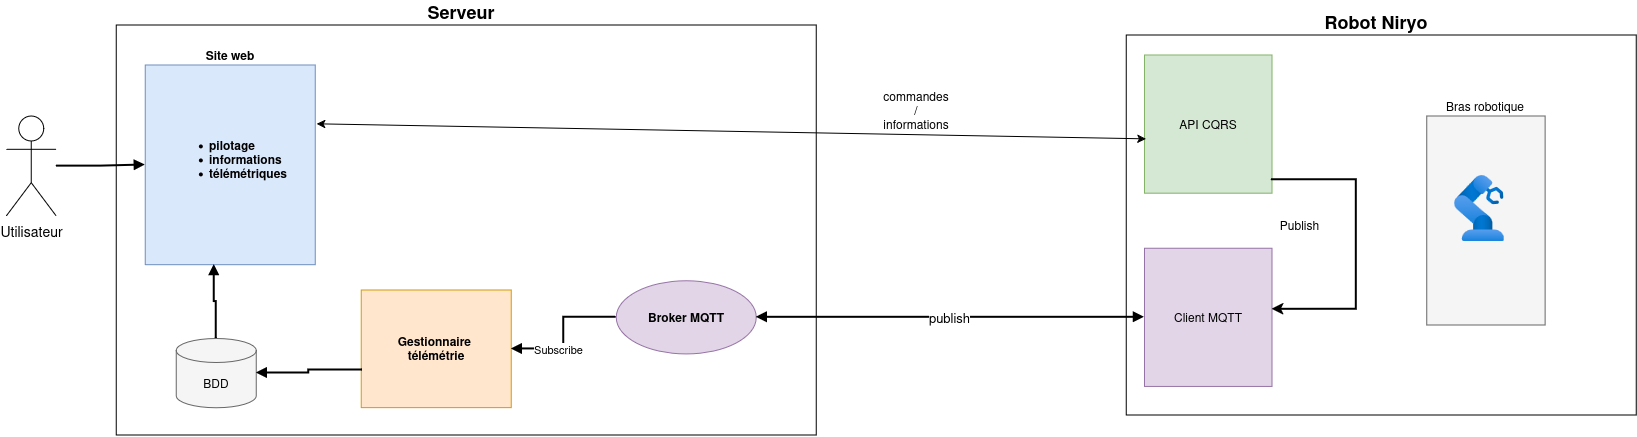

The diagram above was exported from draw.io. Its source (the exported page's mxGraphModel, read from the mxfile embedded in the PNG):
<mxGraphModel dx="1540" dy="922" grid="1" gridSize="10" guides="1" tooltips="1" connect="1" arrows="1" fold="1" page="1" pageScale="1" pageWidth="827" pageHeight="1169" math="0" shadow="0">
  <root>
    <mxCell id="0" />
    <mxCell id="1" parent="0" />
    <mxCell id="byGQxi3hCqCqc3-tzLnE-2" parent="1" style="shape=umlActor;verticalLabelPosition=bottom;verticalAlign=top;html=1;outlineConnect=0;fontSize=14;" value="Utilisateur" vertex="1">
      <mxGeometry height="100" width="50" x="180" y="410.96999999999997" as="geometry" />
    </mxCell>
    <mxCell id="byGQxi3hCqCqc3-tzLnE-3" parent="1" style="rounded=0;whiteSpace=wrap;html=1;verticalAlign=bottom;align=center;spacingRight=10;fontSize=18;fontStyle=1;fillColor=none;labelPosition=center;verticalLabelPosition=top;" value="Serveur" vertex="1">
      <mxGeometry height="410" width="700" x="290" y="320" as="geometry" />
    </mxCell>
    <mxCell id="byGQxi3hCqCqc3-tzLnE-4" parent="byGQxi3hCqCqc3-tzLnE-3" style="ellipse;whiteSpace=wrap;html=1;fillColor=#e1d5e7;strokeColor=#9673a6;" value="&lt;b&gt;Broker MQTT&lt;/b&gt;" vertex="1">
      <mxGeometry height="73.21428571428571" width="140" x="500" y="255.59837837837838" as="geometry" />
    </mxCell>
    <mxCell id="byGQxi3hCqCqc3-tzLnE-5" parent="byGQxi3hCqCqc3-tzLnE-3" style="rounded=0;whiteSpace=wrap;html=1;fillColor=#ffe6cc;strokeColor=#d79b00;" value="&lt;b&gt;Gestionnaire&amp;nbsp;&lt;br&gt;télémétrie&lt;/b&gt;" vertex="1">
      <mxGeometry height="117.64783783783784" width="150" x="245" y="264.9708108108108" as="geometry" />
    </mxCell>
    <mxCell id="byGQxi3hCqCqc3-tzLnE-6" parent="byGQxi3hCqCqc3-tzLnE-3" style="shape=cylinder3;whiteSpace=wrap;html=1;boundedLbl=1;backgroundOutline=1;size=12;fillColor=#f5f5f5;strokeColor=#666666;" value="BDD" vertex="1">
      <mxGeometry height="69.22410714285714" width="80" x="60" y="313.3935521235521" as="geometry" />
    </mxCell>
    <mxCell id="byGQxi3hCqCqc3-tzLnE-7" parent="byGQxi3hCqCqc3-tzLnE-3" style="rounded=0;whiteSpace=wrap;html=1;fillColor=#dae8fc;strokeColor=#6c8ebf;labelPosition=center;verticalLabelPosition=top;align=center;verticalAlign=bottom;" value="&lt;b&gt;Site web&lt;/b&gt;" vertex="1">
      <mxGeometry height="199.67" width="170" x="29" y="40.0027027027027" as="geometry" />
    </mxCell>
    <mxCell id="byGQxi3hCqCqc3-tzLnE-19" parent="byGQxi3hCqCqc3-tzLnE-3" style="text;html=1;whiteSpace=wrap;strokeColor=none;fillColor=none;align=left;verticalAlign=middle;rounded=0;" value="&lt;div align=&quot;left&quot;&gt;&lt;ul&gt;&lt;li&gt;&lt;b&gt;pilotage&lt;/b&gt;&lt;/li&gt;&lt;li&gt;&lt;b&gt;informations&lt;/b&gt;&lt;/li&gt;&lt;li&gt;&lt;b&gt;télémétriques&lt;/b&gt;&lt;/li&gt;&lt;/ul&gt;&lt;/div&gt;" vertex="1">
      <mxGeometry height="49.25857142857143" width="126" x="51" y="109.99922779922778" as="geometry" />
    </mxCell>
    <mxCell id="byGQxi3hCqCqc3-tzLnE-13" edge="1" parent="byGQxi3hCqCqc3-tzLnE-3" source="byGQxi3hCqCqc3-tzLnE-6" style="edgeStyle=orthogonalEdgeStyle;rounded=0;endArrow=block;endFill=1;strokeWidth=2;html=1;entryX=0.406;entryY=0.999;entryDx=0;entryDy=0;entryPerimeter=0;" target="byGQxi3hCqCqc3-tzLnE-7">
      <mxGeometry relative="1" as="geometry">
        <mxPoint x="230.85000000000002" y="130" as="targetPoint" />
      </mxGeometry>
    </mxCell>
    <mxCell id="byGQxi3hCqCqc3-tzLnE-8" parent="1" style="rounded=0;whiteSpace=wrap;html=1;verticalAlign=bottom;align=center;spacingRight=10;fontSize=18;fontStyle=1;fillColor=none;labelPosition=center;verticalLabelPosition=top;" value="Robot Niryo" vertex="1">
      <mxGeometry height="380" width="510" x="1300" y="330" as="geometry" />
    </mxCell>
    <mxCell id="byGQxi3hCqCqc3-tzLnE-9" parent="byGQxi3hCqCqc3-tzLnE-8" style="rounded=0;whiteSpace=wrap;html=1;fillColor=#e1d5e7;strokeColor=#9673a6;" value="Client MQTT" vertex="1">
      <mxGeometry height="138.1818181818182" width="127.5" x="18.214285714285715" y="213.11909090909091" as="geometry" />
    </mxCell>
    <mxCell id="byGQxi3hCqCqc3-tzLnE-10" parent="byGQxi3hCqCqc3-tzLnE-8" style="rounded=0;whiteSpace=wrap;html=1;fillColor=#d5e8d4;strokeColor=#82b366;" value="API CQRS" vertex="1">
      <mxGeometry height="138.1818181818182" width="127.5" x="18.214285714285715" y="19.99909090909091" as="geometry" />
    </mxCell>
    <mxCell id="byGQxi3hCqCqc3-tzLnE-11" parent="byGQxi3hCqCqc3-tzLnE-8" style="rounded=0;whiteSpace=wrap;html=1;fillColor=#f5f5f5;strokeColor=#666666;labelPosition=center;verticalLabelPosition=top;align=center;verticalAlign=bottom;" value="Bras robotique" vertex="1">
      <mxGeometry height="209.03" width="118.39285714285714" x="300.5357142857143" y="80.97" as="geometry" />
    </mxCell>
    <mxCell id="B8dvfqTrEvHBBbViF9_O-1" parent="byGQxi3hCqCqc3-tzLnE-8" style="image;aspect=fixed;html=1;points=[];align=center;fontSize=12;image=img/lib/azure2/other/Defender_Industrial_Robot.svg;" value="" vertex="1">
      <mxGeometry height="66.59142857142858" width="50.025535714285716" x="327.85714285714283" y="140" as="geometry" />
    </mxCell>
    <mxCell id="B8dvfqTrEvHBBbViF9_O-2" parent="byGQxi3hCqCqc3-tzLnE-8" style="text;html=1;whiteSpace=wrap;strokeColor=none;fillColor=none;align=center;verticalAlign=middle;rounded=0;" value="Publish" vertex="1">
      <mxGeometry height="30" width="54.64285714285714" x="145.71428571428572" y="175" as="geometry" />
    </mxCell>
    <mxCell id="byGQxi3hCqCqc3-tzLnE-12" edge="1" parent="1" source="byGQxi3hCqCqc3-tzLnE-2" style="edgeStyle=orthogonalEdgeStyle;rounded=0;endArrow=block;endFill=1;strokeWidth=2;html=1;" target="byGQxi3hCqCqc3-tzLnE-7">
      <mxGeometry relative="1" as="geometry" />
    </mxCell>
    <mxCell id="byGQxi3hCqCqc3-tzLnE-14" edge="1" parent="1" source="byGQxi3hCqCqc3-tzLnE-5" style="edgeStyle=orthogonalEdgeStyle;rounded=0;endArrow=block;endFill=1;strokeWidth=2;html=1;exitX=0.007;exitY=0.68;exitDx=0;exitDy=0;exitPerimeter=0;" target="byGQxi3hCqCqc3-tzLnE-6">
      <mxGeometry relative="1" as="geometry" />
    </mxCell>
    <mxCell id="byGQxi3hCqCqc3-tzLnE-15" edge="1" parent="1" source="byGQxi3hCqCqc3-tzLnE-5" style="edgeStyle=orthogonalEdgeStyle;rounded=0;startArrow=block;startFill=1;endArrow=none;endFill=0;strokeWidth=2;html=1;" target="byGQxi3hCqCqc3-tzLnE-4">
      <mxGeometry relative="1" as="geometry" />
    </mxCell>
    <mxCell id="byGQxi3hCqCqc3-tzLnE-20" connectable="0" parent="byGQxi3hCqCqc3-tzLnE-15" style="edgeLabel;html=1;align=center;verticalAlign=middle;resizable=0;points=[];" value="Subscribe" vertex="1">
      <mxGeometry relative="1" x="-0.3105" as="geometry">
        <mxPoint as="offset" />
      </mxGeometry>
    </mxCell>
    <mxCell id="byGQxi3hCqCqc3-tzLnE-16" edge="1" parent="1" source="byGQxi3hCqCqc3-tzLnE-4" style="edgeStyle=orthogonalEdgeStyle;rounded=0;startArrow=block;startFill=1;endArrow=block;endFill=1;strokeWidth=2;html=1;fontSize=13;" target="byGQxi3hCqCqc3-tzLnE-9" value="publish">
      <mxGeometry relative="1" as="geometry" />
    </mxCell>
    <mxCell id="byGQxi3hCqCqc3-tzLnE-17" edge="1" parent="1" source="byGQxi3hCqCqc3-tzLnE-9" style="edgeStyle=orthogonalEdgeStyle;rounded=0;startArrow=classic;startFill=1;endArrow=none;endFill=0;strokeWidth=2;html=1;entryX=0.994;entryY=0.902;entryDx=0;entryDy=0;exitX=1;exitY=0.442;exitDx=0;exitDy=0;exitPerimeter=0;entryPerimeter=0;" target="byGQxi3hCqCqc3-tzLnE-10">
      <mxGeometry relative="1" as="geometry">
        <Array as="points">
          <mxPoint x="1530" y="604.2" />
          <mxPoint x="1530" y="474.6" />
        </Array>
      </mxGeometry>
    </mxCell>
    <mxCell id="B8dvfqTrEvHBBbViF9_O-3" edge="1" parent="1" source="byGQxi3hCqCqc3-tzLnE-7" style="endArrow=classic;startArrow=classic;html=1;rounded=0;entryX=0.011;entryY=0.606;entryDx=0;entryDy=0;entryPerimeter=0;exitX=1.008;exitY=0.294;exitDx=0;exitDy=0;exitPerimeter=0;" target="byGQxi3hCqCqc3-tzLnE-10" value="">
      <mxGeometry height="50" relative="1" width="50" as="geometry">
        <mxPoint x="1100" y="460" as="sourcePoint" />
        <mxPoint x="1150" y="410" as="targetPoint" />
      </mxGeometry>
    </mxCell>
    <mxCell id="B8dvfqTrEvHBBbViF9_O-4" parent="1" style="text;html=1;whiteSpace=wrap;strokeColor=none;fillColor=none;align=center;verticalAlign=middle;rounded=0;" value="commandes /&lt;br&gt;informations" vertex="1">
      <mxGeometry height="30" width="60" x="1060" y="390" as="geometry" />
    </mxCell>
  </root>
</mxGraphModel>